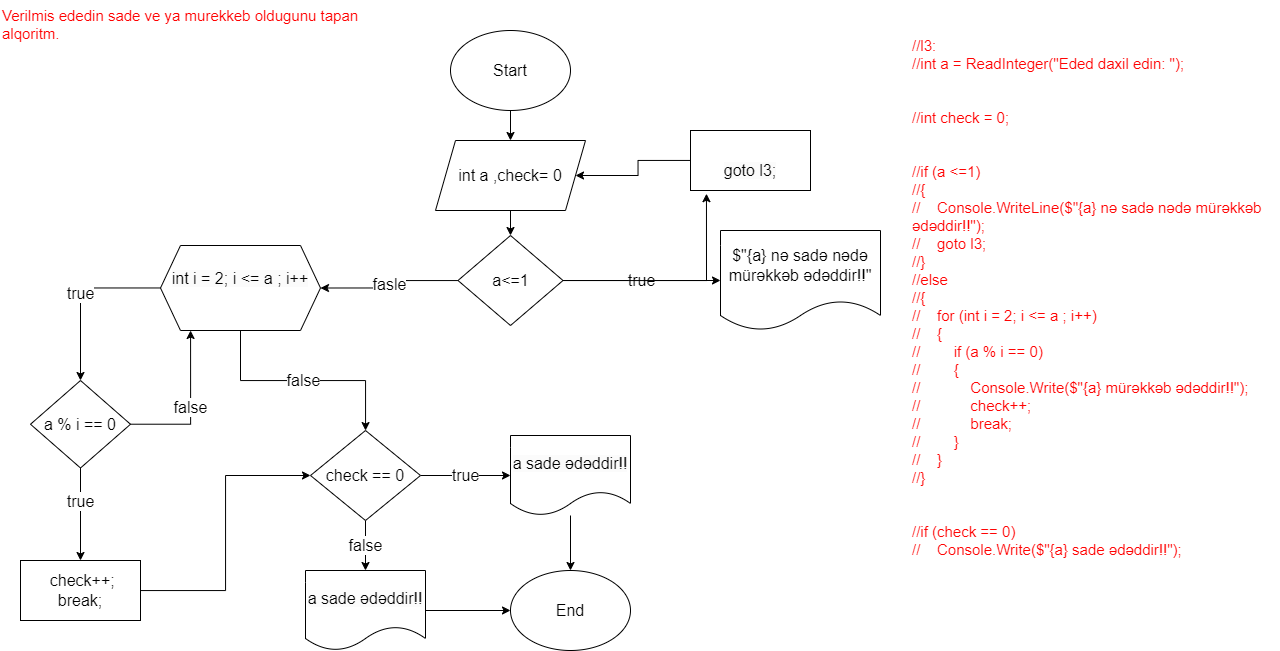

The diagram above was exported from draw.io. Its source (the exported page's mxGraphModel, read from the mxfile embedded in the PNG):
<mxGraphModel dx="1436" dy="767" grid="1" gridSize="10" guides="1" tooltips="1" connect="1" arrows="1" fold="1" page="1" pageScale="1" pageWidth="850" pageHeight="1100" math="0" shadow="0">
  <root>
    <mxCell id="0" />
    <mxCell id="1" parent="0" />
    <mxCell id="NFxlYbw88giCWNWbRIMu-1" value="End" style="ellipse;whiteSpace=wrap;html=1;fontSize=16;fontColor=#000000;" parent="1" vertex="1">
      <mxGeometry x="510" y="580" width="120" height="80" as="geometry" />
    </mxCell>
    <mxCell id="1BQaUrTFaTix2tvv7Ak1-8" style="edgeStyle=orthogonalEdgeStyle;rounded=0;orthogonalLoop=1;jettySize=auto;html=1;entryX=0.5;entryY=0;entryDx=0;entryDy=0;fontSize=16;fontColor=#000000;" edge="1" parent="1" source="NFxlYbw88giCWNWbRIMu-2" target="NFxlYbw88giCWNWbRIMu-11">
      <mxGeometry relative="1" as="geometry" />
    </mxCell>
    <mxCell id="NFxlYbw88giCWNWbRIMu-2" value="Start" style="ellipse;whiteSpace=wrap;html=1;fontSize=16;fontColor=#000000;" parent="1" vertex="1">
      <mxGeometry x="450" y="40" width="120" height="80" as="geometry" />
    </mxCell>
    <mxCell id="NFxlYbw88giCWNWbRIMu-3" value="Verilmis ededin sade ve ya murekkeb oldugunu tapan alqoritm." style="text;whiteSpace=wrap;fontSize=15;fontColor=#ff0000;" parent="1" vertex="1">
      <mxGeometry y="10" width="370" height="40" as="geometry" />
    </mxCell>
    <mxCell id="NFxlYbw88giCWNWbRIMu-4" value="//l3:&#10;//int a = ReadInteger(&quot;Eded daxil edin: &quot;);&#10;&#10;&#10;//int check = 0;&#10;&#10;&#10;//if (a &lt;=1)&#10;//{&#10;//    Console.WriteLine($&quot;{a} nə sadə nədə mürəkkəb ədəddir!!&quot;);&#10;//    goto l3;&#10;//}&#10;//else&#10;//{&#10;//    for (int i = 2; i &lt;= a ; i++)&#10;//    {&#10;//        if (a % i == 0)&#10;//        {&#10;//            Console.Write($&quot;{a} mürəkkəb ədəddir!!&quot;);&#10;//            check++;&#10;//            break;&#10;//        }&#10;//    }&#10;//}&#10;&#10;&#10;//if (check == 0)&#10;//    Console.Write($&quot;{a} sade ədəddir!!&quot;);" style="text;whiteSpace=wrap;fontSize=15;fontColor=#FF0303;" parent="1" vertex="1">
      <mxGeometry x="910" y="40" width="370" height="560" as="geometry" />
    </mxCell>
    <mxCell id="1BQaUrTFaTix2tvv7Ak1-9" style="edgeStyle=orthogonalEdgeStyle;rounded=0;orthogonalLoop=1;jettySize=auto;html=1;fontSize=16;fontColor=#000000;" edge="1" parent="1" source="NFxlYbw88giCWNWbRIMu-11" target="1BQaUrTFaTix2tvv7Ak1-1">
      <mxGeometry relative="1" as="geometry" />
    </mxCell>
    <mxCell id="NFxlYbw88giCWNWbRIMu-11" value="int a ,check= 0" style="shape=parallelogram;perimeter=parallelogramPerimeter;whiteSpace=wrap;html=1;fixedSize=1;fontSize=16;fontColor=#000000;" parent="1" vertex="1">
      <mxGeometry x="435" y="150" width="150" height="70" as="geometry" />
    </mxCell>
    <mxCell id="1BQaUrTFaTix2tvv7Ak1-5" value="true" style="edgeStyle=orthogonalEdgeStyle;rounded=0;orthogonalLoop=1;jettySize=auto;html=1;entryX=0;entryY=0.5;entryDx=0;entryDy=0;fontSize=16;fontColor=#000000;" edge="1" parent="1" source="1BQaUrTFaTix2tvv7Ak1-1" target="1BQaUrTFaTix2tvv7Ak1-4">
      <mxGeometry relative="1" as="geometry" />
    </mxCell>
    <mxCell id="1BQaUrTFaTix2tvv7Ak1-7" value="fasle" style="edgeStyle=orthogonalEdgeStyle;rounded=0;orthogonalLoop=1;jettySize=auto;html=1;entryX=1;entryY=0.5;entryDx=0;entryDy=0;fontSize=16;fontColor=#000000;" edge="1" parent="1" source="1BQaUrTFaTix2tvv7Ak1-1" target="1BQaUrTFaTix2tvv7Ak1-6">
      <mxGeometry relative="1" as="geometry" />
    </mxCell>
    <mxCell id="1BQaUrTFaTix2tvv7Ak1-1" value="a&amp;lt;=1" style="rhombus;whiteSpace=wrap;html=1;fontSize=16;fontColor=#000000;" vertex="1" parent="1">
      <mxGeometry x="457.5" y="245" width="105" height="90" as="geometry" />
    </mxCell>
    <mxCell id="1BQaUrTFaTix2tvv7Ak1-4" value="&lt;span style=&quot;font-size: 16px; text-align: left;&quot;&gt;$&quot;{a} nə sadə nədə mürəkkəb ədəddir!!&quot;&lt;/span&gt;" style="shape=document;whiteSpace=wrap;html=1;boundedLbl=1;fontColor=#000000;fontSize=16;" vertex="1" parent="1">
      <mxGeometry x="720" y="240" width="160" height="100" as="geometry" />
    </mxCell>
    <mxCell id="1BQaUrTFaTix2tvv7Ak1-11" value="true" style="edgeStyle=orthogonalEdgeStyle;rounded=0;orthogonalLoop=1;jettySize=auto;html=1;fontSize=16;fontColor=#000000;" edge="1" parent="1" source="1BQaUrTFaTix2tvv7Ak1-6" target="1BQaUrTFaTix2tvv7Ak1-10">
      <mxGeometry relative="1" as="geometry" />
    </mxCell>
    <mxCell id="1BQaUrTFaTix2tvv7Ak1-12" value="false" style="edgeStyle=orthogonalEdgeStyle;rounded=0;orthogonalLoop=1;jettySize=auto;html=1;fontSize=16;fontColor=#000000;" edge="1" parent="1" source="1BQaUrTFaTix2tvv7Ak1-6" target="1BQaUrTFaTix2tvv7Ak1-13">
      <mxGeometry relative="1" as="geometry">
        <mxPoint x="240" y="410" as="targetPoint" />
      </mxGeometry>
    </mxCell>
    <mxCell id="1BQaUrTFaTix2tvv7Ak1-6" value="&#10;&lt;span style=&quot;font-family: Helvetica; font-size: 16px; font-style: normal; font-variant-ligatures: normal; font-variant-caps: normal; font-weight: 400; letter-spacing: normal; orphans: 2; text-align: left; text-indent: 0px; text-transform: none; widows: 2; word-spacing: 0px; -webkit-text-stroke-width: 0px; white-space: normal; background-color: rgb(251, 251, 251); text-decoration-thickness: initial; text-decoration-style: initial; text-decoration-color: initial; float: none; display: inline !important;&quot;&gt;int i = 2; i &amp;lt;= a ; i++&lt;/span&gt;&#10;&#10;" style="shape=hexagon;perimeter=hexagonPerimeter2;whiteSpace=wrap;html=1;fixedSize=1;fontSize=16;fontColor=#000000;" vertex="1" parent="1">
      <mxGeometry x="160" y="255" width="160" height="85" as="geometry" />
    </mxCell>
    <mxCell id="1BQaUrTFaTix2tvv7Ak1-15" style="edgeStyle=orthogonalEdgeStyle;rounded=0;orthogonalLoop=1;jettySize=auto;html=1;fontSize=16;fontColor=#000000;" edge="1" parent="1" source="1BQaUrTFaTix2tvv7Ak1-10" target="1BQaUrTFaTix2tvv7Ak1-16">
      <mxGeometry relative="1" as="geometry">
        <mxPoint x="120" y="530" as="targetPoint" />
      </mxGeometry>
    </mxCell>
    <mxCell id="1BQaUrTFaTix2tvv7Ak1-26" value="true" style="edgeLabel;html=1;align=center;verticalAlign=middle;resizable=0;points=[];fontSize=16;fontColor=#000000;" vertex="1" connectable="0" parent="1BQaUrTFaTix2tvv7Ak1-15">
      <mxGeometry x="-0.2833" y="-1" relative="1" as="geometry">
        <mxPoint as="offset" />
      </mxGeometry>
    </mxCell>
    <mxCell id="1BQaUrTFaTix2tvv7Ak1-10" value="&lt;span style=&quot;font-size: 16px; text-align: left;&quot;&gt;a % i == 0&lt;/span&gt;" style="rhombus;whiteSpace=wrap;html=1;fontSize=16;fontColor=#000000;" vertex="1" parent="1">
      <mxGeometry x="30" y="390" width="100" height="87.5" as="geometry" />
    </mxCell>
    <mxCell id="1BQaUrTFaTix2tvv7Ak1-17" value="true" style="edgeStyle=orthogonalEdgeStyle;rounded=0;orthogonalLoop=1;jettySize=auto;html=1;fontSize=16;fontColor=#000000;" edge="1" parent="1" source="1BQaUrTFaTix2tvv7Ak1-13" target="1BQaUrTFaTix2tvv7Ak1-18">
      <mxGeometry relative="1" as="geometry">
        <mxPoint x="520" y="485" as="targetPoint" />
      </mxGeometry>
    </mxCell>
    <mxCell id="1BQaUrTFaTix2tvv7Ak1-23" value="false" style="edgeStyle=orthogonalEdgeStyle;rounded=0;orthogonalLoop=1;jettySize=auto;html=1;entryX=0.5;entryY=0;entryDx=0;entryDy=0;fontSize=16;fontColor=#000000;" edge="1" parent="1" source="1BQaUrTFaTix2tvv7Ak1-13" target="1BQaUrTFaTix2tvv7Ak1-22">
      <mxGeometry relative="1" as="geometry" />
    </mxCell>
    <mxCell id="1BQaUrTFaTix2tvv7Ak1-13" value="&lt;span style=&quot;font-size: 16px; text-align: left;&quot;&gt;check == 0&lt;/span&gt;" style="rhombus;whiteSpace=wrap;html=1;fontSize=16;fontColor=#000000;" vertex="1" parent="1">
      <mxGeometry x="310" y="440" width="110" height="90" as="geometry" />
    </mxCell>
    <mxCell id="1BQaUrTFaTix2tvv7Ak1-29" style="edgeStyle=orthogonalEdgeStyle;rounded=0;orthogonalLoop=1;jettySize=auto;html=1;entryX=0;entryY=0.5;entryDx=0;entryDy=0;fontSize=16;fontColor=#000000;" edge="1" parent="1" source="1BQaUrTFaTix2tvv7Ak1-16" target="1BQaUrTFaTix2tvv7Ak1-13">
      <mxGeometry relative="1" as="geometry" />
    </mxCell>
    <mxCell id="1BQaUrTFaTix2tvv7Ak1-16" value="&lt;span style=&quot;font-size: 16px; text-align: left;&quot;&gt;&amp;nbsp;check++;&lt;/span&gt;&lt;br style=&quot;padding: 0px; margin: 0px; font-size: 16px; text-align: left;&quot;&gt;&lt;div style=&quot;font-size: 16px;&quot;&gt;&lt;span style=&quot;font-size: 16px; text-align: left;&quot;&gt;break;&lt;/span&gt;&lt;/div&gt;" style="rounded=0;whiteSpace=wrap;html=1;fontSize=16;fontColor=#000000;" vertex="1" parent="1">
      <mxGeometry x="20" y="570" width="120" height="60" as="geometry" />
    </mxCell>
    <mxCell id="1BQaUrTFaTix2tvv7Ak1-19" style="edgeStyle=orthogonalEdgeStyle;rounded=0;orthogonalLoop=1;jettySize=auto;html=1;fontSize=16;fontColor=#000000;" edge="1" parent="1" source="1BQaUrTFaTix2tvv7Ak1-18" target="NFxlYbw88giCWNWbRIMu-1">
      <mxGeometry relative="1" as="geometry" />
    </mxCell>
    <mxCell id="1BQaUrTFaTix2tvv7Ak1-18" value="&lt;br style=&quot;font-size: 16px;&quot;&gt;&lt;span style=&quot;font-family: Helvetica; font-size: 16px; font-style: normal; font-variant-ligatures: normal; font-variant-caps: normal; font-weight: 400; letter-spacing: normal; orphans: 2; text-align: left; text-indent: 0px; text-transform: none; widows: 2; word-spacing: 0px; -webkit-text-stroke-width: 0px; white-space: normal; background-color: rgb(251, 251, 251); text-decoration-thickness: initial; text-decoration-style: initial; text-decoration-color: initial; float: none; display: inline !important;&quot;&gt;a sade ədəddir!!&lt;/span&gt;&lt;div style=&quot;font-size: 16px;&quot;&gt;&lt;br style=&quot;font-size: 16px;&quot;&gt;&lt;/div&gt;" style="shape=document;whiteSpace=wrap;html=1;boundedLbl=1;fontSize=16;fontColor=#000000;" vertex="1" parent="1">
      <mxGeometry x="510" y="445" width="120" height="80" as="geometry" />
    </mxCell>
    <mxCell id="1BQaUrTFaTix2tvv7Ak1-24" style="edgeStyle=orthogonalEdgeStyle;rounded=0;orthogonalLoop=1;jettySize=auto;html=1;entryX=0;entryY=0.5;entryDx=0;entryDy=0;fontSize=16;fontColor=#000000;" edge="1" parent="1" source="1BQaUrTFaTix2tvv7Ak1-22" target="NFxlYbw88giCWNWbRIMu-1">
      <mxGeometry relative="1" as="geometry" />
    </mxCell>
    <mxCell id="1BQaUrTFaTix2tvv7Ak1-22" value="&lt;br style=&quot;font-size: 16px;&quot;&gt;&lt;span style=&quot;font-family: Helvetica; font-size: 16px; font-style: normal; font-variant-ligatures: normal; font-variant-caps: normal; font-weight: 400; letter-spacing: normal; orphans: 2; text-align: left; text-indent: 0px; text-transform: none; widows: 2; word-spacing: 0px; -webkit-text-stroke-width: 0px; white-space: normal; background-color: rgb(251, 251, 251); text-decoration-thickness: initial; text-decoration-style: initial; text-decoration-color: initial; float: none; display: inline !important;&quot;&gt;a sade ədəddir!!&lt;/span&gt;&lt;div style=&quot;font-size: 16px;&quot;&gt;&lt;br style=&quot;font-size: 16px;&quot;&gt;&lt;/div&gt;" style="shape=document;whiteSpace=wrap;html=1;boundedLbl=1;fontSize=16;fontColor=#000000;" vertex="1" parent="1">
      <mxGeometry x="305" y="580" width="120" height="80" as="geometry" />
    </mxCell>
    <mxCell id="1BQaUrTFaTix2tvv7Ak1-27" value="false" style="edgeStyle=orthogonalEdgeStyle;rounded=0;orthogonalLoop=1;jettySize=auto;html=1;entryX=0.188;entryY=1;entryDx=0;entryDy=0;entryPerimeter=0;fontSize=16;fontColor=#000000;" edge="1" parent="1" source="1BQaUrTFaTix2tvv7Ak1-10" target="1BQaUrTFaTix2tvv7Ak1-6">
      <mxGeometry relative="1" as="geometry" />
    </mxCell>
    <mxCell id="1BQaUrTFaTix2tvv7Ak1-33" style="edgeStyle=orthogonalEdgeStyle;rounded=0;orthogonalLoop=1;jettySize=auto;html=1;" edge="1" parent="1" source="1BQaUrTFaTix2tvv7Ak1-32" target="NFxlYbw88giCWNWbRIMu-11">
      <mxGeometry relative="1" as="geometry" />
    </mxCell>
    <mxCell id="1BQaUrTFaTix2tvv7Ak1-32" value="&lt;font style=&quot;font-size: 16px;&quot;&gt;&lt;br&gt;&lt;span style=&quot;font-family: Helvetica; font-style: normal; font-variant-ligatures: normal; font-variant-caps: normal; font-weight: 400; letter-spacing: normal; orphans: 2; text-align: left; text-indent: 0px; text-transform: none; widows: 2; word-spacing: 0px; -webkit-text-stroke-width: 0px; white-space: normal; background-color: rgb(251, 251, 251); text-decoration-thickness: initial; text-decoration-style: initial; text-decoration-color: initial; float: none; display: inline !important;&quot;&gt;goto l3;&lt;/span&gt;&lt;br&gt;&lt;/font&gt;" style="rounded=0;whiteSpace=wrap;html=1;" vertex="1" parent="1">
      <mxGeometry x="690" y="140" width="120" height="60" as="geometry" />
    </mxCell>
    <mxCell id="1BQaUrTFaTix2tvv7Ak1-34" style="edgeStyle=orthogonalEdgeStyle;rounded=0;orthogonalLoop=1;jettySize=auto;html=1;entryX=0.133;entryY=1.053;entryDx=0;entryDy=0;entryPerimeter=0;" edge="1" parent="1" source="1BQaUrTFaTix2tvv7Ak1-1" target="1BQaUrTFaTix2tvv7Ak1-32">
      <mxGeometry relative="1" as="geometry" />
    </mxCell>
  </root>
</mxGraphModel>